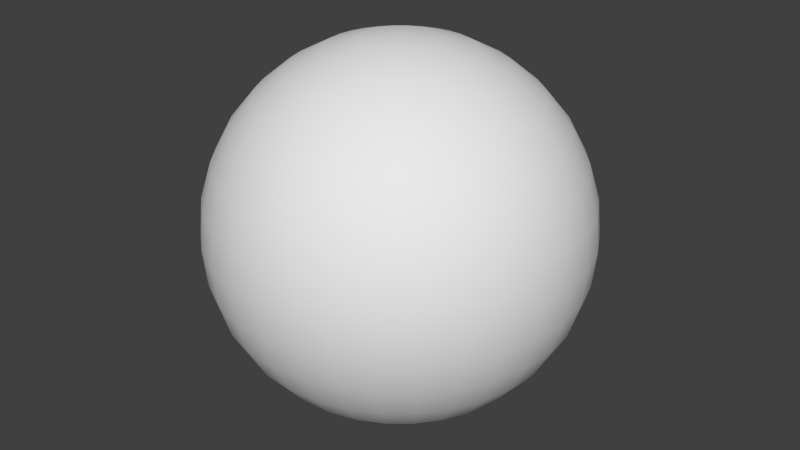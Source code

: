 # Source: energy_ball.blend  (saved by Blender 2.75.0; exported with 4.5.12 LTS)
import bpy
from mathutils import Matrix  # noqa: F401  (used for matrix-valued properties, if any)

bpy.ops.wm.read_factory_settings(use_empty=True)
scene = bpy.context.scene
scene.name = 'Scene'

# ---- collections
col_collection_1 = bpy.data.collections.new('Collection 1'); scene.collection.children.link(col_collection_1)

# ---- world
world_world = bpy.data.worlds.new('World'); scene.world = world_world
world_world.color = (0.05088, 0.05088, 0.05088)
world_world.use_sun_shadow = False
world_world.sun_shadow_jitter_overblur = 0.0
world_world.cycles.sampling_method = 'MANUAL'
world_world.cycles.sample_map_resolution = 256

# ---- meshes
me_sphere = bpy.data.meshes.new('Sphere')
me_sphere.from_pydata([(0.03806, 0.1913, 0.9808), (0.07466, 0.3753, 0.9239), (0.1084, 0.5449, 0.8315), (0.138, 0.6935, 0.7071), (0.1622, 0.8155, 0.5556), (0.1802, 0.9061, 0.3827), (0.1913, 0.9619, 0.1951), (0.1951, 0.9808, 7.55e-08), (0.1913, 0.9619, -0.1951), (0.1802, 0.9061, -0.3827), (0.1622, 0.8155, -0.5556), (0.138, 0.6935, -0.7071), (0.1084, 0.5449, -0.8315), (0.07466, 0.3753, -0.9239), (0.03806, 0.1913, -0.9808), (0.07466, 0.1802, 0.9808), (0.1464, 0.3536, 0.9239), (0.2126, 0.5133, 0.8315), (0.2706, 0.6533, 0.7071), (0.3182, 0.7682, 0.5556), (0.3536, 0.8536, 0.3827), (0.3753, 0.9061, 0.1951), (0.3827, 0.9239, 7.55e-08), (0.3753, 0.9061, -0.1951), (0.3536, 0.8536, -0.3827), (0.3182, 0.7682, -0.5556), (0.2706, 0.6533, -0.7071), (0.2126, 0.5133, -0.8315), (0.1464, 0.3536, -0.9239), (0.07466, 0.1802, -0.9808), (0.1084, 0.1622, 0.9808), (0.2126, 0.3182, 0.9239), (0.3087, 0.4619, 0.8315), (0.3928, 0.5879, 0.7071), (0.4619, 0.6913, 0.5556), (0.5133, 0.7682, 0.3827), (0.5449, 0.8155, 0.1951), (0.5556, 0.8315, 7.55e-08), (0.5449, 0.8155, -0.1951), (0.5133, 0.7682, -0.3827), (0.4619, 0.6913, -0.5556), (0.3928, 0.5879, -0.7071), (0.3087, 0.4619, -0.8315), (0.2126, 0.3182, -0.9239), (0.1084, 0.1622, -0.9808), (0.138, 0.1379, 0.9808), (0.2706, 0.2706, 0.9239), (0.3928, 0.3928, 0.8315), (0.5, 0.5, 0.7071), (0.5879, 0.5879, 0.5556), (0.6533, 0.6533, 0.3827), (0.6935, 0.6935, 0.1951), (0.7071, 0.7071, 7.55e-08), (0.6935, 0.6935, -0.1951), (0.6533, 0.6533, -0.3827), (0.5879, 0.5879, -0.5556), (0.5, 0.5, -0.7071), (0.3928, 0.3928, -0.8315), (0.2706, 0.2706, -0.9239), (0.138, 0.1379, -0.9808), (0.1622, 0.1084, 0.9808), (0.3182, 0.2126, 0.9239), (0.4619, 0.3087, 0.8315), (0.5879, 0.3928, 0.7071), (0.6913, 0.4619, 0.5556), (0.7682, 0.5133, 0.3827), (0.8155, 0.5449, 0.1951), (0.8315, 0.5556, 7.55e-08), (0.8155, 0.5449, -0.1951), (0.7682, 0.5133, -0.3827), (0.6913, 0.4619, -0.5556), (0.5879, 0.3928, -0.7071), (0.4619, 0.3087, -0.8315), (0.3182, 0.2126, -0.9239), (0.1622, 0.1084, -0.9808), (0.1802, 0.07466, 0.9808), (0.3536, 0.1464, 0.9239), (0.5133, 0.2126, 0.8315), (0.6533, 0.2706, 0.7071), (0.7682, 0.3182, 0.5556), (0.8536, 0.3536, 0.3827), (0.9061, 0.3753, 0.1951), (0.9239, 0.3827, 7.55e-08), (0.9061, 0.3753, -0.1951), (0.8536, 0.3536, -0.3827), (0.7682, 0.3182, -0.5556), (0.6533, 0.2706, -0.7071), (0.5133, 0.2126, -0.8315), (0.3536, 0.1464, -0.9239), (0.1802, 0.07466, -0.9808), (0.1913, 0.03806, 0.9808), (0.3753, 0.07466, 0.9239), (0.5449, 0.1084, 0.8315), (0.6935, 0.1379, 0.7071), (0.8155, 0.1622, 0.5556), (0.9061, 0.1802, 0.3827), (0.9619, 0.1913, 0.1951), (0.9808, 0.1951, 7.55e-08), (0.9619, 0.1913, -0.1951), (0.9061, 0.1802, -0.3827), (0.8155, 0.1622, -0.5556), (0.6935, 0.1379, -0.7071), (0.5449, 0.1084, -0.8315), (0.3753, 0.07466, -0.9239), (0.1913, 0.03806, -0.9808), (0.3827, 4.122e-08, 0.9239), (0.7071, -2.584e-08, 0.7071), (0.8315, -8.544e-08, 0.5556), (0.9808, -8.544e-08, 0.1951), (1.0, -1.003e-07, 7.55e-08), (0.9808, -8.544e-08, -0.1951), (0.8315, -8.544e-08, -0.5556), (0.5556, -1.094e-08, -0.8315), (0.3827, 3.964e-09, -0.9239), (-2.48e-08, -1.247e-07, 1.0), (-3.258e-07, 0.0, -1.0), (-0.3827, 3.964e-09, -0.9239), (-0.5556, -1.094e-08, -0.8315), (-0.9808, -8.544e-08, -0.1951), (-1.0, -1.003e-07, 7.55e-08), (-0.9808, -8.544e-08, 0.1951), (-0.8315, -8.544e-08, 0.5556), (-0.1951, -7.212e-09, 0.9808), (-0.1913, 0.03806, -0.9808), (-0.3753, 0.07466, -0.9239), (-0.5449, 0.1084, -0.8315), (-0.6935, 0.1379, -0.7071), (-0.8155, 0.1622, -0.5556), (-0.9061, 0.1802, -0.3827), (-0.9619, 0.1913, -0.1951), (-0.9808, 0.1951, 7.55e-08), (-0.9619, 0.1913, 0.1951), (-0.9061, 0.1802, 0.3827), (-0.8155, 0.1622, 0.5556), (-0.6935, 0.1379, 0.7071), (-0.5449, 0.1084, 0.8315), (-0.3753, 0.07466, 0.9239), (-0.1913, 0.03806, 0.9808), (-0.1802, 0.07466, -0.9808), (-0.3536, 0.1464, -0.9239), (-0.5133, 0.2126, -0.8315), (-0.6533, 0.2706, -0.7071), (-0.7682, 0.3182, -0.5556), (-0.8536, 0.3536, -0.3827), (-0.9061, 0.3753, -0.1951), (-0.9239, 0.3827, 7.55e-08), (-0.9061, 0.3753, 0.1951), (-0.8536, 0.3536, 0.3827), (-0.7682, 0.3182, 0.5556), (-0.6533, 0.2706, 0.7071), (-0.5133, 0.2126, 0.8315), (-0.3536, 0.1464, 0.9239), (-0.1802, 0.07466, 0.9808), (-0.1622, 0.1084, -0.9808), (-0.3182, 0.2126, -0.9239), (-0.4619, 0.3087, -0.8315), (-0.5879, 0.3928, -0.7071), (-0.6913, 0.4619, -0.5556), (-0.7682, 0.5133, -0.3827), (-0.8155, 0.5449, -0.1951), (-0.8315, 0.5556, 7.55e-08), (-0.8155, 0.5449, 0.1951), (-0.7682, 0.5133, 0.3827), (-0.6913, 0.4619, 0.5556), (-0.5879, 0.3928, 0.7071), (-0.4619, 0.3087, 0.8315), (-0.3182, 0.2126, 0.9239), (-0.1622, 0.1084, 0.9808), (-0.138, 0.1379, -0.9808), (-0.2706, 0.2706, -0.9239), (-0.3928, 0.3928, -0.8315), (-0.5, 0.5, -0.7071), (-0.5879, 0.5879, -0.5556), (-0.6533, 0.6533, -0.3827), (-0.6935, 0.6935, -0.1951), (-0.7071, 0.7071, 7.55e-08), (-0.6935, 0.6935, 0.1951), (-0.6533, 0.6533, 0.3827), (-0.5879, 0.5879, 0.5556), (-0.5, 0.5, 0.7071), (-0.3928, 0.3928, 0.8315), (-0.2706, 0.2706, 0.9239), (-0.138, 0.1379, 0.9808), (-0.1084, 0.1622, -0.9808), (-0.2126, 0.3182, -0.9239), (-0.3087, 0.4619, -0.8315), (-0.3928, 0.5879, -0.7071), (-0.4619, 0.6913, -0.5556), (-0.5133, 0.7682, -0.3827), (-0.5449, 0.8155, -0.1951), (-0.5556, 0.8315, 7.55e-08), (-0.5449, 0.8155, 0.1951), (-0.5133, 0.7682, 0.3827), (-0.4619, 0.6913, 0.5556), (-0.3928, 0.5879, 0.7071), (-0.3087, 0.4619, 0.8315), (-0.2126, 0.3182, 0.9239), (-0.1084, 0.1622, 0.9808), (-0.07466, 0.1802, -0.9808), (-0.1464, 0.3536, -0.9239), (-0.2126, 0.5133, -0.8315), (-0.2706, 0.6533, -0.7071), (-0.3182, 0.7682, -0.5556), (-0.3536, 0.8536, -0.3827), (-0.3753, 0.9061, -0.1951), (-0.3827, 0.9239, 7.55e-08), (-0.3753, 0.9061, 0.1951), (-0.3536, 0.8536, 0.3827), (-0.3182, 0.7682, 0.5556), (-0.2706, 0.6533, 0.7071), (-0.2126, 0.5133, 0.8315), (-0.1464, 0.3536, 0.9239), (-0.07466, 0.1802, 0.9808), (-0.03806, 0.1913, -0.9808), (-0.07466, 0.3753, -0.9239), (-0.1084, 0.5449, -0.8315), (-0.138, 0.6935, -0.7071), (-0.1622, 0.8155, -0.5556), (-0.1802, 0.9061, -0.3827), (-0.1913, 0.9619, -0.1951), (-0.1951, 0.9808, 7.55e-08), (-0.1913, 0.9619, 0.1951), (-0.1802, 0.9061, 0.3827), (-0.1622, 0.8155, 0.5556), (-0.138, 0.6935, 0.7071), (-0.1084, 0.5449, 0.8315), (-0.07466, 0.3753, 0.9239), (-0.03806, 0.1913, 0.9808), (-3.08e-07, 0.1951, -0.9808), (-3.043e-07, 0.3827, -0.9239), (-3.415e-07, 0.5556, -0.8315), (-3.192e-07, 0.7071, -0.7071), (-3.341e-07, 0.8315, -0.5556), (-2.298e-07, 0.9239, -0.3827), (-3.937e-07, 0.9808, -0.1951), (-3.788e-07, 1.0, 7.55e-08), (-3.937e-07, 0.9808, 0.1951), (-2.745e-07, 0.9239, 0.3827), (-3.341e-07, 0.8315, 0.5556), (-3.192e-07, 0.7071, 0.7071), (-3.117e-07, 0.5556, 0.8315), (-3.192e-07, 0.3827, 0.9239), (-3.266e-07, 0.1951, 0.9808), (0.03806, -0.1913, 0.9808), (0.07466, -0.3753, 0.9239), (0.1084, -0.5449, 0.8315), (0.138, -0.6935, 0.7071), (0.1622, -0.8155, 0.5556), (0.1802, -0.9061, 0.3827), (0.1913, -0.9619, 0.1951), (0.1951, -0.9808, 7.55e-08), (0.1913, -0.9619, -0.1951), (0.1802, -0.9061, -0.3827), (0.1622, -0.8155, -0.5556), (0.138, -0.6935, -0.7071), (0.1084, -0.5449, -0.8315), (0.07466, -0.3753, -0.9239), (0.03806, -0.1913, -0.9808), (0.07466, -0.1802, 0.9808), (0.1464, -0.3536, 0.9239), (0.2126, -0.5133, 0.8315), (0.2706, -0.6533, 0.7071), (0.3182, -0.7682, 0.5556), (0.3536, -0.8536, 0.3827), (0.3753, -0.9061, 0.1951), (0.3827, -0.9239, 7.55e-08), (0.3753, -0.9061, -0.1951), (0.3536, -0.8536, -0.3827), (0.3182, -0.7682, -0.5556), (0.2706, -0.6533, -0.7071), (0.2126, -0.5133, -0.8315), (0.1464, -0.3536, -0.9239), (0.07466, -0.1802, -0.9808), (0.1084, -0.1622, 0.9808), (0.2126, -0.3182, 0.9239), (0.3087, -0.4619, 0.8315), (0.3928, -0.5879, 0.7071), (0.4619, -0.6913, 0.5556), (0.5133, -0.7682, 0.3827), (0.5449, -0.8155, 0.1951), (0.5556, -0.8315, 7.55e-08), (0.5449, -0.8155, -0.1951), (0.5133, -0.7682, -0.3827), (0.4619, -0.6913, -0.5556), (0.3928, -0.5879, -0.7071), (0.3087, -0.4619, -0.8315), (0.2126, -0.3182, -0.9239), (0.1084, -0.1622, -0.9808), (0.138, -0.1379, 0.9808), (0.2706, -0.2706, 0.9239), (0.3928, -0.3928, 0.8315), (0.5, -0.5, 0.7071), (0.5879, -0.5879, 0.5556), (0.6533, -0.6533, 0.3827), (0.6935, -0.6935, 0.1951), (0.7071, -0.7071, 7.55e-08), (0.6935, -0.6935, -0.1951), (0.6533, -0.6533, -0.3827), (0.5879, -0.5879, -0.5556), (0.5, -0.5, -0.7071), (0.3928, -0.3928, -0.8315), (0.2706, -0.2706, -0.9239), (0.138, -0.1379, -0.9808), (0.1622, -0.1084, 0.9808), (0.3182, -0.2126, 0.9239), (0.4619, -0.3087, 0.8315), (0.5879, -0.3928, 0.7071), (0.6913, -0.4619, 0.5556), (0.7682, -0.5133, 0.3827), (0.8155, -0.5449, 0.1951), (0.8315, -0.5556, 7.55e-08), (0.8155, -0.5449, -0.1951), (0.7682, -0.5133, -0.3827), (0.6913, -0.4619, -0.5556), (0.5879, -0.3928, -0.7071), (0.4619, -0.3087, -0.8315), (0.3182, -0.2126, -0.9239), (0.1622, -0.1084, -0.9808), (0.1802, -0.07466, 0.9808), (0.3536, -0.1464, 0.9239), (0.5133, -0.2126, 0.8315), (0.6533, -0.2706, 0.7071), (0.7682, -0.3182, 0.5556), (0.8536, -0.3536, 0.3827), (0.9061, -0.3753, 0.1951), (0.9239, -0.3827, 7.55e-08), (0.9061, -0.3753, -0.1951), (0.8536, -0.3536, -0.3827), (0.7682, -0.3182, -0.5556), (0.6533, -0.2706, -0.7071), (0.5133, -0.2126, -0.8315), (0.3536, -0.1464, -0.9239), (0.1802, -0.07466, -0.9808), (0.1913, -0.03806, 0.9808), (0.3753, -0.07466, 0.9239), (0.5449, -0.1084, 0.8315), (0.6935, -0.1379, 0.7071), (0.8155, -0.1622, 0.5556), (0.9061, -0.1802, 0.3827), (0.9619, -0.1913, 0.1951), (0.9808, -0.1951, 7.55e-08), (0.9619, -0.1913, -0.1951), (0.9061, -0.1802, -0.3827), (0.8155, -0.1622, -0.5556), (0.6935, -0.1379, -0.7071), (0.5449, -0.1084, -0.8315), (0.3753, -0.07466, -0.9239), (0.1913, -0.03806, -0.9808), (0.1951, 7.212e-09, 0.9808), (0.5556, -2.632e-08, 0.8315), (0.9239, -6.357e-08, 0.3827), (0.9239, -6.357e-08, -0.3827), (0.7071, 2.584e-08, -0.7071), (0.1951, -3.964e-09, -0.9808), (-0.1951, -3.964e-09, -0.9808), (-0.7071, 2.584e-08, -0.7071), (-0.8315, 8.544e-08, -0.5556), (-0.9239, -6.357e-08, -0.3827), (-0.9239, -6.357e-08, 0.3827), (-0.7071, 2.584e-08, 0.7071), (-0.5556, -2.632e-08, 0.8315), (-0.3827, -4.122e-08, 0.9239), (-0.1913, -0.03806, -0.9808), (-0.3753, -0.07466, -0.9239), (-0.5449, -0.1084, -0.8315), (-0.6935, -0.1379, -0.7071), (-0.8155, -0.1622, -0.5556), (-0.9061, -0.1802, -0.3827), (-0.9619, -0.1913, -0.1951), (-0.9808, -0.1951, 7.55e-08), (-0.9619, -0.1913, 0.1951), (-0.9061, -0.1802, 0.3827), (-0.8155, -0.1622, 0.5556), (-0.6935, -0.1379, 0.7071), (-0.5449, -0.1084, 0.8315), (-0.3753, -0.07466, 0.9239), (-0.1913, -0.03806, 0.9808), (-0.1802, -0.07466, -0.9808), (-0.3536, -0.1464, -0.9239), (-0.5133, -0.2126, -0.8315), (-0.6533, -0.2706, -0.7071), (-0.7682, -0.3182, -0.5556), (-0.8536, -0.3536, -0.3827), (-0.9061, -0.3753, -0.1951), (-0.9239, -0.3827, 7.55e-08), (-0.9061, -0.3753, 0.1951), (-0.8536, -0.3536, 0.3827), (-0.7682, -0.3182, 0.5556), (-0.6533, -0.2706, 0.7071), (-0.5133, -0.2126, 0.8315), (-0.3536, -0.1464, 0.9239), (-0.1802, -0.07466, 0.9808), (-0.1622, -0.1084, -0.9808), (-0.3182, -0.2126, -0.9239), (-0.4619, -0.3087, -0.8315), (-0.5879, -0.3928, -0.7071), (-0.6913, -0.4619, -0.5556), (-0.7682, -0.5133, -0.3827), (-0.8155, -0.5449, -0.1951), (-0.8315, -0.5556, 7.55e-08), (-0.8155, -0.5449, 0.1951), (-0.7682, -0.5133, 0.3827), (-0.6913, -0.4619, 0.5556), (-0.5879, -0.3928, 0.7071), (-0.4619, -0.3087, 0.8315), (-0.3182, -0.2126, 0.9239), (-0.1622, -0.1084, 0.9808), (-0.138, -0.1379, -0.9808), (-0.2706, -0.2706, -0.9239), (-0.3928, -0.3928, -0.8315), (-0.5, -0.5, -0.7071), (-0.5879, -0.5879, -0.5556), (-0.6533, -0.6533, -0.3827), (-0.6935, -0.6935, -0.1951), (-0.7071, -0.7071, 7.55e-08), (-0.6935, -0.6935, 0.1951), (-0.6533, -0.6533, 0.3827), (-0.5879, -0.5879, 0.5556), (-0.5, -0.5, 0.7071), (-0.3928, -0.3928, 0.8315), (-0.2706, -0.2706, 0.9239), (-0.138, -0.1379, 0.9808), (-0.1084, -0.1622, -0.9808), (-0.2126, -0.3182, -0.9239), (-0.3087, -0.4619, -0.8315), (-0.3928, -0.5879, -0.7071), (-0.4619, -0.6913, -0.5556), (-0.5133, -0.7682, -0.3827), (-0.5449, -0.8155, -0.1951), (-0.5556, -0.8315, 7.55e-08), (-0.5449, -0.8155, 0.1951), (-0.5133, -0.7682, 0.3827), (-0.4619, -0.6913, 0.5556), (-0.3928, -0.5879, 0.7071), (-0.3087, -0.4619, 0.8315), (-0.2126, -0.3182, 0.9239), (-0.1084, -0.1622, 0.9808), (-0.07466, -0.1802, -0.9808), (-0.1464, -0.3536, -0.9239), (-0.2126, -0.5133, -0.8315), (-0.2706, -0.6533, -0.7071), (-0.3182, -0.7682, -0.5556), (-0.3536, -0.8536, -0.3827), (-0.3753, -0.9061, -0.1951), (-0.3827, -0.9239, 7.55e-08), (-0.3753, -0.9061, 0.1951), (-0.3536, -0.8536, 0.3827), (-0.3182, -0.7682, 0.5556), (-0.2706, -0.6533, 0.7071), (-0.2126, -0.5133, 0.8315), (-0.1464, -0.3536, 0.9239), (-0.07466, -0.1802, 0.9808), (-0.03806, -0.1913, -0.9808), (-0.07466, -0.3753, -0.9239), (-0.1084, -0.5449, -0.8315), (-0.138, -0.6935, -0.7071), (-0.1622, -0.8155, -0.5556), (-0.1802, -0.9061, -0.3827), (-0.1913, -0.9619, -0.1951), (-0.1951, -0.9808, 7.55e-08), (-0.1913, -0.9619, 0.1951), (-0.1802, -0.9061, 0.3827), (-0.1622, -0.8155, 0.5556), (-0.138, -0.6935, 0.7071), (-0.1084, -0.5449, 0.8315), (-0.07466, -0.3753, 0.9239), (-0.03806, -0.1913, 0.9808), (-3.08e-07, -0.1951, -0.9808), (-3.043e-07, -0.3827, -0.9239), (-3.415e-07, -0.5556, -0.8315), (-3.192e-07, -0.7071, -0.7071), (-3.341e-07, -0.8315, -0.5556), (-2.298e-07, -0.9239, -0.3827), (-3.937e-07, -0.9808, -0.1951), (-3.788e-07, -1.0, 7.55e-08), (-3.937e-07, -0.9808, 0.1951), (-2.745e-07, -0.9239, 0.3827), (-3.341e-07, -0.8315, 0.5556), (-3.192e-07, -0.7071, 0.7071), (-3.117e-07, -0.5556, 0.8315), (-3.192e-07, -0.3827, 0.9239), (-3.266e-07, -0.1951, 0.9808)], [], [(10, 9, 24, 25), (3, 2, 17, 18), (11, 10, 25, 26), (4, 3, 18, 19), (12, 11, 26, 27), (5, 4, 19, 20), (13, 12, 27, 28), (6, 5, 20, 21), (14, 13, 28, 29), (7, 6, 21, 22), (8, 7, 22, 23), (1, 0, 15, 16), (9, 8, 23, 24), (2, 1, 16, 17), (29, 28, 43, 44), (22, 21, 36, 37), (23, 22, 37, 38), (16, 15, 30, 31), (24, 23, 38, 39), (17, 16, 31, 32), (25, 24, 39, 40), (18, 17, 32, 33), (26, 25, 40, 41), (19, 18, 33, 34), (27, 26, 41, 42), (20, 19, 34, 35), (28, 27, 42, 43), (21, 20, 35, 36), (33, 32, 47, 48), (41, 40, 55, 56), (34, 33, 48, 49), (42, 41, 56, 57), (35, 34, 49, 50), (43, 42, 57, 58), (36, 35, 50, 51), (44, 43, 58, 59), (37, 36, 51, 52), (38, 37, 52, 53), (31, 30, 45, 46), (39, 38, 53, 54), (32, 31, 46, 47), (40, 39, 54, 55), (52, 51, 66, 67), (53, 52, 67, 68), (46, 45, 60, 61), (54, 53, 68, 69), (47, 46, 61, 62), (55, 54, 69, 70), (48, 47, 62, 63), (56, 55, 70, 71), (49, 48, 63, 64), (57, 56, 71, 72), (50, 49, 64, 65), (58, 57, 72, 73), (51, 50, 65, 66), (59, 58, 73, 74), (71, 70, 85, 86), (64, 63, 78, 79), (72, 71, 86, 87), (65, 64, 79, 80), (73, 72, 87, 88), (66, 65, 80, 81), (74, 73, 88, 89), (67, 66, 81, 82), (68, 67, 82, 83), (61, 60, 75, 76), (69, 68, 83, 84), (62, 61, 76, 77), (70, 69, 84, 85), (63, 62, 77, 78), (83, 82, 97, 98), (76, 75, 90, 91), (84, 83, 98, 99), (77, 76, 91, 92), (85, 84, 99, 100), (78, 77, 92, 93), (86, 85, 100, 101), (79, 78, 93, 94), (87, 86, 101, 102), (80, 79, 94, 95), (88, 87, 102, 103), (81, 80, 95, 96), (89, 88, 103, 104), (82, 81, 96, 97), (94, 93, 106, 107), (103, 102, 112, 113), (97, 96, 108, 109), (98, 97, 109, 110), (137, 122, 114), (115, 123, 138), (152, 137, 114), (115, 138, 153), (167, 152, 114), (115, 153, 168), (182, 167, 114), (115, 168, 183), (197, 182, 114), (115, 183, 198), (212, 197, 114), (115, 198, 213), (227, 212, 114), (115, 213, 228), (242, 227, 114), (129, 118, 119, 130), (130, 119, 120, 131), (124, 116, 117, 125), (145, 130, 131, 146), (138, 123, 124, 139), (146, 131, 132, 147), (139, 124, 125, 140), (147, 132, 133, 148), (140, 125, 126, 141), (148, 133, 134, 149), (141, 126, 127, 142), (149, 134, 135, 150), (142, 127, 128, 143), (150, 135, 136, 151), (143, 128, 129, 144), (151, 136, 137, 152), (144, 129, 130, 145), (164, 149, 150, 165), (157, 142, 143, 158), (165, 150, 151, 166), (158, 143, 144, 159), (166, 151, 152, 167), (159, 144, 145, 160), (160, 145, 146, 161), (153, 138, 139, 154), (161, 146, 147, 162), (154, 139, 140, 155), (162, 147, 148, 163), (155, 140, 141, 156), (163, 148, 149, 164), (156, 141, 142, 157), (168, 153, 154, 169), (176, 161, 162, 177), (169, 154, 155, 170), (177, 162, 163, 178), (170, 155, 156, 171), (178, 163, 164, 179), (171, 156, 157, 172), (179, 164, 165, 180), (172, 157, 158, 173), (180, 165, 166, 181), (173, 158, 159, 174), (181, 166, 167, 182), (174, 159, 160, 175), (175, 160, 161, 176), (187, 172, 173, 188), (195, 180, 181, 196), (188, 173, 174, 189), (196, 181, 182, 197), (189, 174, 175, 190), (190, 175, 176, 191), (183, 168, 169, 184), (191, 176, 177, 192), (184, 169, 170, 185), (192, 177, 178, 193), (185, 170, 171, 186), (193, 178, 179, 194), (186, 171, 172, 187), (194, 179, 180, 195), (206, 191, 192, 207), (199, 184, 185, 200), (207, 192, 193, 208), (200, 185, 186, 201), (208, 193, 194, 209), (201, 186, 187, 202), (209, 194, 195, 210), (202, 187, 188, 203), (210, 195, 196, 211), (203, 188, 189, 204), (211, 196, 197, 212), (204, 189, 190, 205), (205, 190, 191, 206), (198, 183, 184, 199), (225, 210, 211, 226), (218, 203, 204, 219), (226, 211, 212, 227), (219, 204, 205, 220), (220, 205, 206, 221), (213, 198, 199, 214), (221, 206, 207, 222), (214, 199, 200, 215), (222, 207, 208, 223), (215, 200, 201, 216), (223, 208, 209, 224), (216, 201, 202, 217), (224, 209, 210, 225), (217, 202, 203, 218), (237, 222, 223, 238), (230, 215, 216, 231), (238, 223, 224, 239), (231, 216, 217, 232), (239, 224, 225, 240), (232, 217, 218, 233), (240, 225, 226, 241), (233, 218, 219, 234), (241, 226, 227, 242), (234, 219, 220, 235), (235, 220, 221, 236), (228, 213, 214, 229), (236, 221, 222, 237), (229, 214, 215, 230), (253, 268, 267, 252), (246, 261, 260, 245), (254, 269, 268, 253), (247, 262, 261, 246), (255, 270, 269, 254), (248, 263, 262, 247), (256, 271, 270, 255), (249, 264, 263, 248), (257, 272, 271, 256), (250, 265, 264, 249), (251, 266, 265, 250), (244, 259, 258, 243), (252, 267, 266, 251), (245, 260, 259, 244), (272, 287, 286, 271), (265, 280, 279, 264), (266, 281, 280, 265), (259, 274, 273, 258), (267, 282, 281, 266), (260, 275, 274, 259), (268, 283, 282, 267), (261, 276, 275, 260), (269, 284, 283, 268), (262, 277, 276, 261), (270, 285, 284, 269), (263, 278, 277, 262), (271, 286, 285, 270), (264, 279, 278, 263), (276, 291, 290, 275), (284, 299, 298, 283), (277, 292, 291, 276), (285, 300, 299, 284), (278, 293, 292, 277), (286, 301, 300, 285), (279, 294, 293, 278), (287, 302, 301, 286), (280, 295, 294, 279), (281, 296, 295, 280), (274, 289, 288, 273), (282, 297, 296, 281), (275, 290, 289, 274), (283, 298, 297, 282), (295, 310, 309, 294), (296, 311, 310, 295), (289, 304, 303, 288), (297, 312, 311, 296), (290, 305, 304, 289), (298, 313, 312, 297), (291, 306, 305, 290), (299, 314, 313, 298), (292, 307, 306, 291), (300, 315, 314, 299), (293, 308, 307, 292), (301, 316, 315, 300), (294, 309, 308, 293), (302, 317, 316, 301), (314, 329, 328, 313), (307, 322, 321, 306), (315, 330, 329, 314), (308, 323, 322, 307), (316, 331, 330, 315), (309, 324, 323, 308), (317, 332, 331, 316), (310, 325, 324, 309), (311, 326, 325, 310), (304, 319, 318, 303), (312, 327, 326, 311), (305, 320, 319, 304), (313, 328, 327, 312), (306, 321, 320, 305), (326, 341, 340, 325), (319, 334, 333, 318), (327, 342, 341, 326), (320, 335, 334, 319), (328, 343, 342, 327), (321, 336, 335, 320), (329, 344, 343, 328), (322, 337, 336, 321), (330, 345, 344, 329), (323, 338, 337, 322), (331, 346, 345, 330), (324, 339, 338, 323), (332, 347, 346, 331), (325, 340, 339, 324), (365, 366, 356, 355), (373, 374, 360, 359), (366, 367, 357, 356), (374, 375, 361, 360), (384, 385, 370, 369), (377, 378, 363, 362), (385, 386, 371, 370), (378, 379, 364, 363), (386, 387, 372, 371), (379, 380, 365, 364), (387, 388, 373, 372), (380, 381, 366, 365), (388, 389, 374, 373), (381, 382, 367, 366), (389, 390, 375, 374), (382, 383, 368, 367), (390, 391, 376, 375), (383, 384, 369, 368), (403, 404, 389, 388), (396, 397, 382, 381), (404, 405, 390, 389), (397, 398, 383, 382), (405, 406, 391, 390), (398, 399, 384, 383), (399, 400, 385, 384), (392, 393, 378, 377), (400, 401, 386, 385), (393, 394, 379, 378), (401, 402, 387, 386), (394, 395, 380, 379), (402, 403, 388, 387), (395, 396, 381, 380), (407, 408, 393, 392), (415, 416, 401, 400), (408, 409, 394, 393), (416, 417, 402, 401), (409, 410, 395, 394), (417, 418, 403, 402), (410, 411, 396, 395), (418, 419, 404, 403), (411, 412, 397, 396), (419, 420, 405, 404), (412, 413, 398, 397), (420, 421, 406, 405), (413, 414, 399, 398), (414, 415, 400, 399), (426, 427, 412, 411), (434, 435, 420, 419), (427, 428, 413, 412), (435, 436, 421, 420), (428, 429, 414, 413), (429, 430, 415, 414), (422, 423, 408, 407), (430, 431, 416, 415), (423, 424, 409, 408), (431, 432, 417, 416), (424, 425, 410, 409), (432, 433, 418, 417), (425, 426, 411, 410), (433, 434, 419, 418), (445, 446, 431, 430), (438, 439, 424, 423), (446, 447, 432, 431), (439, 440, 425, 424), (447, 448, 433, 432), (440, 441, 426, 425), (448, 449, 434, 433), (441, 442, 427, 426), (449, 450, 435, 434), (442, 443, 428, 427), (450, 451, 436, 435), (443, 444, 429, 428), (444, 445, 430, 429), (437, 438, 423, 422), (464, 465, 450, 449), (457, 458, 443, 442), (465, 466, 451, 450), (458, 459, 444, 443), (459, 460, 445, 444), (452, 453, 438, 437), (460, 461, 446, 445), (453, 454, 439, 438), (461, 462, 447, 446), (454, 455, 440, 439), (462, 463, 448, 447), (455, 456, 441, 440), (463, 464, 449, 448), (456, 457, 442, 441), (476, 477, 462, 461), (469, 470, 455, 454), (477, 478, 463, 462), (470, 471, 456, 455), (478, 479, 464, 463), (471, 472, 457, 456), (479, 480, 465, 464), (472, 473, 458, 457), (480, 481, 466, 465), (473, 474, 459, 458), (474, 475, 460, 459), (467, 468, 453, 452), (475, 476, 461, 460), (468, 469, 454, 453), (229, 230, 12, 13), (236, 237, 5, 6), (228, 229, 13, 14), (235, 236, 6, 7), (234, 235, 7, 8), (241, 242, 0, 1), (233, 234, 8, 9), (240, 241, 1, 2), (232, 233, 9, 10), (239, 240, 2, 3), (231, 232, 10, 11), (238, 239, 3, 4), (230, 231, 11, 12), (237, 238, 4, 5), (102, 101, 352, 112), (95, 94, 107, 350), (96, 95, 350, 108), (104, 103, 113, 353), (91, 90, 348, 105), (99, 98, 110, 351), (92, 91, 105, 349), (100, 99, 351, 111), (93, 92, 349, 106), (101, 100, 111, 352), (115, 354, 123), (126, 355, 356, 127), (134, 359, 360, 135), (127, 356, 357, 128), (135, 360, 361, 136), (128, 357, 118, 129), (136, 361, 122, 137), (123, 354, 116, 124), (131, 120, 358, 132), (132, 358, 121, 133), (125, 117, 355, 126), (133, 121, 359, 134), (242, 114, 0), (115, 228, 14), (0, 114, 15), (115, 14, 29), (15, 114, 30), (115, 29, 44), (30, 114, 45), (115, 44, 59), (45, 114, 60), (115, 59, 74), (60, 114, 75), (115, 74, 89), (75, 114, 90), (115, 89, 104), (90, 114, 348), (115, 104, 353), (468, 256, 255, 469), (475, 249, 248, 476), (467, 257, 256, 468), (474, 250, 249, 475), (473, 251, 250, 474), (480, 244, 243, 481), (472, 252, 251, 473), (479, 245, 244, 480), (471, 253, 252, 472), (478, 246, 245, 479), (470, 254, 253, 471), (477, 247, 246, 478), (469, 255, 254, 470), (476, 248, 247, 477), (337, 107, 106, 336), (345, 112, 352, 344), (338, 350, 107, 337), (346, 113, 112, 345), (339, 108, 350, 338), (347, 353, 113, 346), (340, 109, 108, 339), (341, 110, 109, 340), (334, 105, 348, 333), (342, 351, 110, 341), (335, 349, 105, 334), (343, 111, 351, 342), (336, 106, 349, 335), (344, 352, 111, 343), (115, 362, 354), (376, 114, 122), (115, 377, 362), (391, 114, 376), (115, 392, 377), (406, 114, 391), (115, 407, 392), (421, 114, 406), (115, 422, 407), (436, 114, 421), (115, 437, 422), (451, 114, 436), (115, 452, 437), (466, 114, 451), (115, 467, 452), (481, 114, 466), (367, 368, 118, 357), (375, 376, 122, 361), (368, 369, 119, 118), (369, 370, 120, 119), (362, 363, 116, 354), (370, 371, 358, 120), (363, 364, 117, 116), (371, 372, 121, 358), (364, 365, 355, 117), (372, 373, 359, 121), (481, 243, 114), (115, 257, 467), (243, 258, 114), (115, 272, 257), (258, 273, 114), (115, 287, 272), (273, 288, 114), (115, 302, 287), (288, 303, 114), (115, 317, 302), (303, 318, 114), (115, 332, 317), (318, 333, 114), (115, 347, 332), (333, 348, 114), (115, 353, 347)])
me_sphere.polygons.foreach_set('use_smooth', [True] * 512)
_uv = me_sphere.uv_layers.new(name='UVMap')
_uv.uv.foreach_set('vector', [0.3914, 0.2968, 0.4096, 0.3598, 0.3523, 0.3717, 0.3401, 0.3112, 0.3949, 0.7518, 0.3707, 0.8164, 0.3349, 0.8044, 0.3492, 0.7403, 0.3678, 0.235, 0.3914, 0.2968, 0.3401, 0.3112, 0.3244, 0.2504, 0.4128, 0.6863, 0.3949, 0.7518, 0.3492, 0.7403, 0.3593, 0.6771, 0.3391, 0.1745, 0.3678, 0.235, 0.3244, 0.2504, 0.3051, 0.189, 0.4244, 0.6203, 0.4128, 0.6863, 0.3593, 0.6771, 0.3653, 0.6148, 0.3057, 0.1153, 0.3391, 0.1745, 0.3051, 0.189, 0.2823, 0.1267, 0.4297, 0.5543, 0.4244, 0.6203, 0.3653, 0.6148, 0.3675, 0.5534, 0.2684, 0.05731, 0.3057, 0.1153, 0.2823, 0.1267, 0.2565, 0.0637, 0.4289, 0.4888, 0.4297, 0.5543, 0.3675, 0.5534, 0.366, 0.4925, 0.4221, 0.4238, 0.4289, 0.4888, 0.366, 0.4925, 0.3609, 0.4321, 0.3408, 0.8794, 0.3063, 0.9404, 0.294, 0.9346, 0.3163, 0.8693, 0.4096, 0.3598, 0.4221, 0.4238, 0.3609, 0.4321, 0.3523, 0.3717, 0.3707, 0.8164, 0.3408, 0.8794, 0.3163, 0.8693, 0.3349, 0.8044, 0.2565, 0.0637, 0.2823, 0.1267, 0.2578, 0.1339, 0.2437, 0.06773, 0.366, 0.4925, 0.3675, 0.5534, 0.3089, 0.5541, 0.3067, 0.4959, 0.3609, 0.4321, 0.366, 0.4925, 0.3067, 0.4959, 0.3028, 0.4379, 0.3163, 0.8693, 0.294, 0.9346, 0.2809, 0.9312, 0.2911, 0.8637, 0.3523, 0.3717, 0.3609, 0.4321, 0.3028, 0.4379, 0.2973, 0.3795, 0.3349, 0.8044, 0.3163, 0.8693, 0.2911, 0.8637, 0.299, 0.7981, 0.3401, 0.3112, 0.3523, 0.3717, 0.2973, 0.3795, 0.29, 0.3204, 0.3492, 0.7403, 0.3349, 0.8044, 0.299, 0.7981, 0.3045, 0.7346, 0.3244, 0.2504, 0.3401, 0.3112, 0.29, 0.3204, 0.2811, 0.2601, 0.3593, 0.6771, 0.3492, 0.7403, 0.3045, 0.7346, 0.3079, 0.673, 0.3051, 0.189, 0.3244, 0.2504, 0.2811, 0.2601, 0.2703, 0.198, 0.3653, 0.6148, 0.3593, 0.6771, 0.3079, 0.673, 0.3093, 0.613, 0.2823, 0.1267, 0.3051, 0.189, 0.2703, 0.198, 0.2578, 0.1339, 0.3675, 0.5534, 0.3653, 0.6148, 0.3093, 0.613, 0.3089, 0.5541, 0.3045, 0.7346, 0.299, 0.7981, 0.2631, 0.797, 0.2605, 0.7341, 0.2811, 0.2601, 0.29, 0.3204, 0.2404, 0.3251, 0.2376, 0.2645, 0.3079, 0.673, 0.3045, 0.7346, 0.2605, 0.7341, 0.2578, 0.6734, 0.2703, 0.198, 0.2811, 0.2601, 0.2376, 0.2645, 0.235, 0.2019, 0.3093, 0.613, 0.3079, 0.673, 0.2578, 0.6734, 0.2549, 0.6143, 0.2578, 0.1339, 0.2703, 0.198, 0.235, 0.2019, 0.2326, 0.1369, 0.3089, 0.5541, 0.3093, 0.613, 0.2549, 0.6143, 0.252, 0.5564, 0.2437, 0.06773, 0.2578, 0.1339, 0.2326, 0.1369, 0.2305, 0.06932, 0.3067, 0.4959, 0.3089, 0.5541, 0.252, 0.5564, 0.2491, 0.4991, 0.3028, 0.4379, 0.3067, 0.4959, 0.2491, 0.4991, 0.2462, 0.4418, 0.2911, 0.8637, 0.2809, 0.9312, 0.2675, 0.9303, 0.2655, 0.8624, 0.2973, 0.3795, 0.3028, 0.4379, 0.2462, 0.4418, 0.2433, 0.384, 0.299, 0.7981, 0.2911, 0.8637, 0.2655, 0.8624, 0.2631, 0.797, 0.29, 0.3204, 0.2973, 0.3795, 0.2433, 0.384, 0.2404, 0.3251, 0.2491, 0.4991, 0.252, 0.5564, 0.1953, 0.5603, 0.1915, 0.5022, 0.2462, 0.4418, 0.2491, 0.4991, 0.1915, 0.5022, 0.1895, 0.444, 0.2655, 0.8624, 0.2675, 0.9303, 0.2542, 0.9319, 0.2401, 0.8653, 0.2433, 0.384, 0.2462, 0.4418, 0.1895, 0.444, 0.1892, 0.3853, 0.2631, 0.797, 0.2655, 0.8624, 0.2401, 0.8653, 0.2277, 0.8009, 0.2404, 0.3251, 0.2433, 0.384, 0.1892, 0.3853, 0.1903, 0.3254, 0.2605, 0.7341, 0.2631, 0.797, 0.2277, 0.8009, 0.2169, 0.7385, 0.2376, 0.2645, 0.2404, 0.3251, 0.1903, 0.3254, 0.1938, 0.264, 0.2578, 0.6734, 0.2605, 0.7341, 0.2169, 0.7385, 0.208, 0.678, 0.235, 0.2019, 0.2376, 0.2645, 0.1938, 0.264, 0.1993, 0.2008, 0.2549, 0.6143, 0.2578, 0.6734, 0.208, 0.678, 0.2008, 0.6187, 0.2326, 0.1369, 0.235, 0.2019, 0.1993, 0.2008, 0.2071, 0.1356, 0.252, 0.5564, 0.2549, 0.6143, 0.2008, 0.6187, 0.1953, 0.5603, 0.2305, 0.06932, 0.2326, 0.1369, 0.2071, 0.1356, 0.2171, 0.06844, 0.1938, 0.264, 0.1903, 0.3254, 0.1391, 0.3212, 0.1493, 0.2583, 0.208, 0.678, 0.2169, 0.7385, 0.1734, 0.7482, 0.1577, 0.6871, 0.1993, 0.2008, 0.1938, 0.264, 0.1493, 0.2583, 0.1636, 0.1945, 0.2008, 0.6187, 0.208, 0.678, 0.1577, 0.6871, 0.1457, 0.6265, 0.2071, 0.1356, 0.1993, 0.2008, 0.1636, 0.1945, 0.182, 0.13, 0.1953, 0.5603, 0.2008, 0.6187, 0.1457, 0.6265, 0.1372, 0.566, 0.2171, 0.06844, 0.2071, 0.1356, 0.182, 0.13, 0.2041, 0.06509, 0.1915, 0.5022, 0.1953, 0.5603, 0.1372, 0.566, 0.1322, 0.5055, 0.1895, 0.444, 0.1915, 0.5022, 0.1322, 0.5055, 0.1309, 0.4446, 0.2401, 0.8653, 0.2542, 0.9319, 0.2413, 0.9359, 0.2154, 0.8725, 0.1892, 0.3853, 0.1895, 0.444, 0.1309, 0.4446, 0.1333, 0.3833, 0.2277, 0.8009, 0.2401, 0.8653, 0.2154, 0.8725, 0.1927, 0.8099, 0.1903, 0.3254, 0.1892, 0.3853, 0.1333, 0.3833, 0.1391, 0.3212, 0.2169, 0.7385, 0.2277, 0.8009, 0.1927, 0.8099, 0.1734, 0.7482, 0.1309, 0.4446, 0.1322, 0.5055, 0.0692, 0.5091, 0.06857, 0.4435, 0.2154, 0.8725, 0.2413, 0.9359, 0.2293, 0.9423, 0.192, 0.8839, 0.1333, 0.3833, 0.1309, 0.4446, 0.06857, 0.4435, 0.07402, 0.3775, 0.1927, 0.8099, 0.2154, 0.8725, 0.192, 0.8839, 0.1585, 0.8243, 0.1391, 0.3212, 0.1333, 0.3833, 0.07402, 0.3775, 0.08605, 0.3119, 0.1734, 0.7482, 0.1927, 0.8099, 0.1585, 0.8243, 0.1298, 0.7635, 0.1493, 0.2583, 0.1391, 0.3212, 0.08605, 0.3119, 0.1039, 0.2468, 0.1577, 0.6871, 0.1734, 0.7482, 0.1298, 0.7635, 0.1063, 0.7015, 0.1636, 0.1945, 0.1493, 0.2583, 0.1039, 0.2468, 0.128, 0.1827, 0.1457, 0.6265, 0.1577, 0.6871, 0.1063, 0.7015, 0.08821, 0.6383, 0.182, 0.13, 0.1636, 0.1945, 0.128, 0.1827, 0.1576, 0.1201, 0.1372, 0.566, 0.1457, 0.6265, 0.08821, 0.6383, 0.0758, 0.5741, 0.2041, 0.06509, 0.182, 0.13, 0.1576, 0.1201, 0.1919, 0.05933, 0.1322, 0.5055, 0.1372, 0.566, 0.0758, 0.5741, 0.0692, 0.5091, 0.1063, 0.7015, 0.1298, 0.7635, 0.08615, 0.7855, 0.05289, 0.7223, 0.1576, 0.1201, 0.128, 0.1827, 0.09301, 0.1646, 0.1348, 0.1055, 0.0692, 0.5091, 0.0758, 0.5741, 0.009088, 0.5853, 7.056e-05, 0.5132, 0.06857, 0.4435, 0.0692, 0.5091, 7.056e-05, 0.5132, 0.0003657, 0.44, 0.2293, 0.9423, 0.2187, 0.9509, 0.2692, 0.9999, 0.2286, 7.056e-05, 0.1919, 0.05933, 0.2041, 0.06509, 0.2413, 0.9359, 0.2293, 0.9423, 0.2692, 0.9999, 0.2286, 7.056e-05, 0.2041, 0.06509, 0.2171, 0.06844, 0.2542, 0.9319, 0.2413, 0.9359, 0.2692, 0.9999, 0.2286, 7.056e-05, 0.2171, 0.06844, 0.2305, 0.06932, 0.2675, 0.9303, 0.2542, 0.9319, 0.2692, 0.9999, 0.2286, 7.056e-05, 0.2305, 0.06932, 0.2437, 0.06773, 0.2809, 0.9312, 0.2675, 0.9303, 0.2692, 0.9999, 0.2286, 7.056e-05, 0.2437, 0.06773, 0.2565, 0.0637, 0.294, 0.9346, 0.2809, 0.9312, 0.2692, 0.9999, 0.2286, 7.056e-05, 0.2565, 0.0637, 0.2684, 0.05731, 0.3063, 0.9404, 0.294, 0.9346, 0.2692, 0.9999, 0.2286, 7.056e-05, 0.2684, 0.05731, 0.2789, 0.04873, 0.3174, 0.9485, 0.3063, 0.9404, 0.2692, 0.9999, 0.06857, 0.4435, 0.0003657, 0.44, 7.056e-05, 0.5132, 0.0692, 0.5091, 0.0692, 0.5091, 7.056e-05, 0.5132, 0.009088, 0.5853, 0.0758, 0.5741, 0.1576, 0.1201, 0.1348, 0.1055, 0.09301, 0.1646, 0.128, 0.1827, 0.1322, 0.5055, 0.0692, 0.5091, 0.0758, 0.5741, 0.1372, 0.566, 0.2041, 0.06509, 0.1919, 0.05933, 0.1576, 0.1201, 0.182, 0.13, 0.1372, 0.566, 0.0758, 0.5741, 0.08821, 0.6383, 0.1457, 0.6265, 0.182, 0.13, 0.1576, 0.1201, 0.128, 0.1827, 0.1636, 0.1945, 0.1457, 0.6265, 0.08821, 0.6383, 0.1063, 0.7015, 0.1577, 0.6871, 0.1636, 0.1945, 0.128, 0.1827, 0.1039, 0.2468, 0.1493, 0.2583, 0.1577, 0.6871, 0.1063, 0.7015, 0.1298, 0.7635, 0.1734, 0.7482, 0.1493, 0.2583, 0.1039, 0.2468, 0.08605, 0.3119, 0.1391, 0.3212, 0.1734, 0.7482, 0.1298, 0.7635, 0.1585, 0.8243, 0.1927, 0.8099, 0.1391, 0.3212, 0.08605, 0.3119, 0.07402, 0.3775, 0.1333, 0.3833, 0.1927, 0.8099, 0.1585, 0.8243, 0.192, 0.8839, 0.2154, 0.8725, 0.1333, 0.3833, 0.07402, 0.3775, 0.06857, 0.4435, 0.1309, 0.4446, 0.2154, 0.8725, 0.192, 0.8839, 0.2293, 0.9423, 0.2413, 0.9359, 0.1309, 0.4446, 0.06857, 0.4435, 0.0692, 0.5091, 0.1322, 0.5055, 0.2169, 0.7385, 0.1734, 0.7482, 0.1927, 0.8099, 0.2277, 0.8009, 0.1903, 0.3254, 0.1391, 0.3212, 0.1333, 0.3833, 0.1892, 0.3853, 0.2277, 0.8009, 0.1927, 0.8099, 0.2154, 0.8725, 0.2401, 0.8653, 0.1892, 0.3853, 0.1333, 0.3833, 0.1309, 0.4446, 0.1895, 0.444, 0.2401, 0.8653, 0.2154, 0.8725, 0.2413, 0.9359, 0.2542, 0.9319, 0.1895, 0.444, 0.1309, 0.4446, 0.1322, 0.5055, 0.1915, 0.5022, 0.1915, 0.5022, 0.1322, 0.5055, 0.1372, 0.566, 0.1953, 0.5603, 0.2171, 0.06844, 0.2041, 0.06509, 0.182, 0.13, 0.2071, 0.1356, 0.1953, 0.5603, 0.1372, 0.566, 0.1457, 0.6265, 0.2008, 0.6187, 0.2071, 0.1356, 0.182, 0.13, 0.1636, 0.1945, 0.1993, 0.2008, 0.2008, 0.6187, 0.1457, 0.6265, 0.1577, 0.6871, 0.208, 0.678, 0.1993, 0.2008, 0.1636, 0.1945, 0.1493, 0.2583, 0.1938, 0.264, 0.208, 0.678, 0.1577, 0.6871, 0.1734, 0.7482, 0.2169, 0.7385, 0.1938, 0.264, 0.1493, 0.2583, 0.1391, 0.3212, 0.1903, 0.3254, 0.2305, 0.06932, 0.2171, 0.06844, 0.2071, 0.1356, 0.2326, 0.1369, 0.252, 0.5564, 0.1953, 0.5603, 0.2008, 0.6187, 0.2549, 0.6143, 0.2326, 0.1369, 0.2071, 0.1356, 0.1993, 0.2008, 0.235, 0.2019, 0.2549, 0.6143, 0.2008, 0.6187, 0.208, 0.678, 0.2578, 0.6734, 0.235, 0.2019, 0.1993, 0.2008, 0.1938, 0.264, 0.2376, 0.2645, 0.2578, 0.6734, 0.208, 0.678, 0.2169, 0.7385, 0.2605, 0.7341, 0.2376, 0.2645, 0.1938, 0.264, 0.1903, 0.3254, 0.2404, 0.3251, 0.2605, 0.7341, 0.2169, 0.7385, 0.2277, 0.8009, 0.2631, 0.797, 0.2404, 0.3251, 0.1903, 0.3254, 0.1892, 0.3853, 0.2433, 0.384, 0.2631, 0.797, 0.2277, 0.8009, 0.2401, 0.8653, 0.2655, 0.8624, 0.2433, 0.384, 0.1892, 0.3853, 0.1895, 0.444, 0.2462, 0.4418, 0.2655, 0.8624, 0.2401, 0.8653, 0.2542, 0.9319, 0.2675, 0.9303, 0.2462, 0.4418, 0.1895, 0.444, 0.1915, 0.5022, 0.2491, 0.4991, 0.2491, 0.4991, 0.1915, 0.5022, 0.1953, 0.5603, 0.252, 0.5564, 0.29, 0.3204, 0.2404, 0.3251, 0.2433, 0.384, 0.2973, 0.3795, 0.299, 0.7981, 0.2631, 0.797, 0.2655, 0.8624, 0.2911, 0.8637, 0.2973, 0.3795, 0.2433, 0.384, 0.2462, 0.4418, 0.3028, 0.4379, 0.2911, 0.8637, 0.2655, 0.8624, 0.2675, 0.9303, 0.2809, 0.9312, 0.3028, 0.4379, 0.2462, 0.4418, 0.2491, 0.4991, 0.3067, 0.4959, 0.3067, 0.4959, 0.2491, 0.4991, 0.252, 0.5564, 0.3089, 0.5541, 0.2437, 0.06773, 0.2305, 0.06932, 0.2326, 0.1369, 0.2578, 0.1339, 0.3089, 0.5541, 0.252, 0.5564, 0.2549, 0.6143, 0.3093, 0.613, 0.2578, 0.1339, 0.2326, 0.1369, 0.235, 0.2019, 0.2703, 0.198, 0.3093, 0.613, 0.2549, 0.6143, 0.2578, 0.6734, 0.3079, 0.673, 0.2703, 0.198, 0.235, 0.2019, 0.2376, 0.2645, 0.2811, 0.2601, 0.3079, 0.673, 0.2578, 0.6734, 0.2605, 0.7341, 0.3045, 0.7346, 0.2811, 0.2601, 0.2376, 0.2645, 0.2404, 0.3251, 0.29, 0.3204, 0.3045, 0.7346, 0.2605, 0.7341, 0.2631, 0.797, 0.299, 0.7981, 0.3675, 0.5534, 0.3089, 0.5541, 0.3093, 0.613, 0.3653, 0.6148, 0.2823, 0.1267, 0.2578, 0.1339, 0.2703, 0.198, 0.3051, 0.189, 0.3653, 0.6148, 0.3093, 0.613, 0.3079, 0.673, 0.3593, 0.6771, 0.3051, 0.189, 0.2703, 0.198, 0.2811, 0.2601, 0.3244, 0.2504, 0.3593, 0.6771, 0.3079, 0.673, 0.3045, 0.7346, 0.3492, 0.7403, 0.3244, 0.2504, 0.2811, 0.2601, 0.29, 0.3204, 0.3401, 0.3112, 0.3492, 0.7403, 0.3045, 0.7346, 0.299, 0.7981, 0.3349, 0.8044, 0.3401, 0.3112, 0.29, 0.3204, 0.2973, 0.3795, 0.3523, 0.3717, 0.3349, 0.8044, 0.299, 0.7981, 0.2911, 0.8637, 0.3163, 0.8693, 0.3523, 0.3717, 0.2973, 0.3795, 0.3028, 0.4379, 0.3609, 0.4321, 0.3163, 0.8693, 0.2911, 0.8637, 0.2809, 0.9312, 0.294, 0.9346, 0.3609, 0.4321, 0.3028, 0.4379, 0.3067, 0.4959, 0.366, 0.4925, 0.366, 0.4925, 0.3067, 0.4959, 0.3089, 0.5541, 0.3675, 0.5534, 0.2565, 0.0637, 0.2437, 0.06773, 0.2578, 0.1339, 0.2823, 0.1267, 0.3707, 0.8164, 0.3349, 0.8044, 0.3163, 0.8693, 0.3408, 0.8794, 0.4096, 0.3598, 0.3523, 0.3717, 0.3609, 0.4321, 0.4221, 0.4238, 0.3408, 0.8794, 0.3163, 0.8693, 0.294, 0.9346, 0.3063, 0.9404, 0.4221, 0.4238, 0.3609, 0.4321, 0.366, 0.4925, 0.4289, 0.4888, 0.4289, 0.4888, 0.366, 0.4925, 0.3675, 0.5534, 0.4297, 0.5543, 0.2684, 0.05731, 0.2565, 0.0637, 0.2823, 0.1267, 0.3057, 0.1153, 0.4297, 0.5543, 0.3675, 0.5534, 0.3653, 0.6148, 0.4244, 0.6203, 0.3057, 0.1153, 0.2823, 0.1267, 0.3051, 0.189, 0.3391, 0.1745, 0.4244, 0.6203, 0.3653, 0.6148, 0.3593, 0.6771, 0.4128, 0.6863, 0.3391, 0.1745, 0.3051, 0.189, 0.3244, 0.2504, 0.3678, 0.235, 0.4128, 0.6863, 0.3593, 0.6771, 0.3492, 0.7403, 0.3949, 0.7518, 0.3678, 0.235, 0.3244, 0.2504, 0.3401, 0.3112, 0.3914, 0.2968, 0.3949, 0.7518, 0.3492, 0.7403, 0.3349, 0.8044, 0.3707, 0.8164, 0.3914, 0.2968, 0.3401, 0.3112, 0.3523, 0.3717, 0.4096, 0.3598, 0.4885, 0.6304, 0.4244, 0.6203, 0.4128, 0.6863, 0.4696, 0.7018, 0.3717, 0.1542, 0.3391, 0.1745, 0.3678, 0.235, 0.4112, 0.213, 0.4696, 0.7018, 0.4128, 0.6863, 0.3949, 0.7518, 0.4417, 0.7703, 0.4112, 0.213, 0.3678, 0.235, 0.3914, 0.2968, 0.4446, 0.2759, 0.4417, 0.7703, 0.3949, 0.7518, 0.3707, 0.8164, 0.4059, 0.8346, 0.4446, 0.2759, 0.3914, 0.2968, 0.4096, 0.3598, 0.4707, 0.3426, 0.4059, 0.8346, 0.3707, 0.8164, 0.3408, 0.8794, 0.3638, 0.894, 0.4707, 0.3426, 0.4096, 0.3598, 0.4221, 0.4238, 0.4887, 0.4124, 0.3638, 0.894, 0.3408, 0.8794, 0.3063, 0.9404, 0.3174, 0.9485, 0.4887, 0.4124, 0.4221, 0.4238, 0.4289, 0.4888, 0.4979, 0.4844, 0.4979, 0.4844, 0.4289, 0.4888, 0.4297, 0.5543, 0.4979, 0.5575, 0.2789, 0.04873, 0.2684, 0.05731, 0.3057, 0.1153, 0.3271, 0.09966, 0.4979, 0.5575, 0.4297, 0.5543, 0.4244, 0.6203, 0.4885, 0.6304, 0.3271, 0.09966, 0.3057, 0.1153, 0.3391, 0.1745, 0.3717, 0.1542, 0.3914, 0.2968, 0.3401, 0.3112, 0.3523, 0.3717, 0.4096, 0.3598, 0.3949, 0.7518, 0.3492, 0.7403, 0.3349, 0.8044, 0.3707, 0.8164, 0.3678, 0.235, 0.3244, 0.2504, 0.3401, 0.3112, 0.3914, 0.2968, 0.4128, 0.6863, 0.3593, 0.6771, 0.3492, 0.7403, 0.3949, 0.7518, 0.3391, 0.1745, 0.3051, 0.189, 0.3244, 0.2504, 0.3678, 0.235, 0.4244, 0.6203, 0.3653, 0.6148, 0.3593, 0.6771, 0.4128, 0.6863, 0.3057, 0.1153, 0.2823, 0.1267, 0.3051, 0.189, 0.3391, 0.1745, 0.4297, 0.5543, 0.3675, 0.5534, 0.3653, 0.6148, 0.4244, 0.6203, 0.2684, 0.05731, 0.2565, 0.0637, 0.2823, 0.1267, 0.3057, 0.1153, 0.4289, 0.4888, 0.366, 0.4925, 0.3675, 0.5534, 0.4297, 0.5543, 0.4221, 0.4238, 0.3609, 0.4321, 0.366, 0.4925, 0.4289, 0.4888, 0.3408, 0.8794, 0.3163, 0.8693, 0.294, 0.9346, 0.3063, 0.9404, 0.4096, 0.3598, 0.3523, 0.3717, 0.3609, 0.4321, 0.4221, 0.4238, 0.3707, 0.8164, 0.3349, 0.8044, 0.3163, 0.8693, 0.3408, 0.8794, 0.2565, 0.0637, 0.2437, 0.06773, 0.2578, 0.1339, 0.2823, 0.1267, 0.366, 0.4925, 0.3067, 0.4959, 0.3089, 0.5541, 0.3675, 0.5534, 0.3609, 0.4321, 0.3028, 0.4379, 0.3067, 0.4959, 0.366, 0.4925, 0.3163, 0.8693, 0.2911, 0.8637, 0.2809, 0.9312, 0.294, 0.9346, 0.3523, 0.3717, 0.2973, 0.3795, 0.3028, 0.4379, 0.3609, 0.4321, 0.3349, 0.8044, 0.299, 0.7981, 0.2911, 0.8637, 0.3163, 0.8693, 0.3401, 0.3112, 0.29, 0.3204, 0.2973, 0.3795, 0.3523, 0.3717, 0.3492, 0.7403, 0.3045, 0.7346, 0.299, 0.7981, 0.3349, 0.8044, 0.3244, 0.2504, 0.2811, 0.2601, 0.29, 0.3204, 0.3401, 0.3112, 0.3593, 0.6771, 0.3079, 0.673, 0.3045, 0.7346, 0.3492, 0.7403, 0.3051, 0.189, 0.2703, 0.198, 0.2811, 0.2601, 0.3244, 0.2504, 0.3653, 0.6148, 0.3093, 0.613, 0.3079, 0.673, 0.3593, 0.6771, 0.2823, 0.1267, 0.2578, 0.1339, 0.2703, 0.198, 0.3051, 0.189, 0.3675, 0.5534, 0.3089, 0.5541, 0.3093, 0.613, 0.3653, 0.6148, 0.3045, 0.7346, 0.2605, 0.7341, 0.2631, 0.797, 0.299, 0.7981, 0.2811, 0.2601, 0.2376, 0.2645, 0.2404, 0.3251, 0.29, 0.3204, 0.3079, 0.673, 0.2578, 0.6734, 0.2605, 0.7341, 0.3045, 0.7346, 0.2703, 0.198, 0.235, 0.2019, 0.2376, 0.2645, 0.2811, 0.2601, 0.3093, 0.613, 0.2549, 0.6143, 0.2578, 0.6734, 0.3079, 0.673, 0.2578, 0.1339, 0.2326, 0.1369, 0.235, 0.2019, 0.2703, 0.198, 0.3089, 0.5541, 0.252, 0.5564, 0.2549, 0.6143, 0.3093, 0.613, 0.2437, 0.06773, 0.2305, 0.06932, 0.2326, 0.1369, 0.2578, 0.1339, 0.3067, 0.4959, 0.2491, 0.4991, 0.252, 0.5564, 0.3089, 0.5541, 0.3028, 0.4379, 0.2462, 0.4418, 0.2491, 0.4991, 0.3067, 0.4959, 0.2911, 0.8637, 0.2655, 0.8624, 0.2675, 0.9303, 0.2809, 0.9312, 0.2973, 0.3795, 0.2433, 0.384, 0.2462, 0.4418, 0.3028, 0.4379, 0.299, 0.7981, 0.2631, 0.797, 0.2655, 0.8624, 0.2911, 0.8637, 0.29, 0.3204, 0.2404, 0.3251, 0.2433, 0.384, 0.2973, 0.3795, 0.2491, 0.4991, 0.1915, 0.5022, 0.1953, 0.5603, 0.252, 0.5564, 0.2462, 0.4418, 0.1895, 0.444, 0.1915, 0.5022, 0.2491, 0.4991, 0.2655, 0.8624, 0.2401, 0.8653, 0.2542, 0.9319, 0.2675, 0.9303, 0.2433, 0.384, 0.1892, 0.3853, 0.1895, 0.444, 0.2462, 0.4418, 0.2631, 0.797, 0.2277, 0.8009, 0.2401, 0.8653, 0.2655, 0.8624, 0.2404, 0.3251, 0.1903, 0.3254, 0.1892, 0.3853, 0.2433, 0.384, 0.2605, 0.7341, 0.2169, 0.7385, 0.2277, 0.8009, 0.2631, 0.797, 0.2376, 0.2645, 0.1938, 0.264, 0.1903, 0.3254, 0.2404, 0.3251, 0.2578, 0.6734, 0.208, 0.678, 0.2169, 0.7385, 0.2605, 0.7341, 0.235, 0.2019, 0.1993, 0.2008, 0.1938, 0.264, 0.2376, 0.2645, 0.2549, 0.6143, 0.2008, 0.6187, 0.208, 0.678, 0.2578, 0.6734, 0.2326, 0.1369, 0.2071, 0.1356, 0.1993, 0.2008, 0.235, 0.2019, 0.252, 0.5564, 0.1953, 0.5603, 0.2008, 0.6187, 0.2549, 0.6143, 0.2305, 0.06932, 0.2171, 0.06844, 0.2071, 0.1356, 0.2326, 0.1369, 0.1938, 0.264, 0.1493, 0.2583, 0.1391, 0.3212, 0.1903, 0.3254, 0.208, 0.678, 0.1577, 0.6871, 0.1734, 0.7482, 0.2169, 0.7385, 0.1993, 0.2008, 0.1636, 0.1945, 0.1493, 0.2583, 0.1938, 0.264, 0.2008, 0.6187, 0.1457, 0.6265, 0.1577, 0.6871, 0.208, 0.678, 0.2071, 0.1356, 0.182, 0.13, 0.1636, 0.1945, 0.1993, 0.2008, 0.1953, 0.5603, 0.1372, 0.566, 0.1457, 0.6265, 0.2008, 0.6187, 0.2171, 0.06844, 0.2041, 0.06509, 0.182, 0.13, 0.2071, 0.1356, 0.1915, 0.5022, 0.1322, 0.5055, 0.1372, 0.566, 0.1953, 0.5603, 0.1895, 0.444, 0.1309, 0.4446, 0.1322, 0.5055, 0.1915, 0.5022, 0.2401, 0.8653, 0.2154, 0.8725, 0.2413, 0.9359, 0.2542, 0.9319, 0.1892, 0.3853, 0.1333, 0.3833, 0.1309, 0.4446, 0.1895, 0.444, 0.2277, 0.8009, 0.1927, 0.8099, 0.2154, 0.8725, 0.2401, 0.8653, 0.1903, 0.3254, 0.1391, 0.3212, 0.1333, 0.3833, 0.1892, 0.3853, 0.2169, 0.7385, 0.1734, 0.7482, 0.1927, 0.8099, 0.2277, 0.8009, 0.1309, 0.4446, 0.06857, 0.4435, 0.0692, 0.5091, 0.1322, 0.5055, 0.2154, 0.8725, 0.192, 0.8839, 0.2293, 0.9423, 0.2413, 0.9359, 0.1333, 0.3833, 0.07402, 0.3775, 0.06857, 0.4435, 0.1309, 0.4446, 0.1927, 0.8099, 0.1585, 0.8243, 0.192, 0.8839, 0.2154, 0.8725, 0.1391, 0.3212, 0.08605, 0.3119, 0.07402, 0.3775, 0.1333, 0.3833, 0.1734, 0.7482, 0.1298, 0.7635, 0.1585, 0.8243, 0.1927, 0.8099, 0.1493, 0.2583, 0.1039, 0.2468, 0.08605, 0.3119, 0.1391, 0.3212, 0.1577, 0.6871, 0.1063, 0.7015, 0.1298, 0.7635, 0.1734, 0.7482, 0.1636, 0.1945, 0.128, 0.1827, 0.1039, 0.2468, 0.1493, 0.2583, 0.1457, 0.6265, 0.08821, 0.6383, 0.1063, 0.7015, 0.1577, 0.6871, 0.182, 0.13, 0.1576, 0.1201, 0.128, 0.1827, 0.1636, 0.1945, 0.1372, 0.566, 0.0758, 0.5741, 0.08821, 0.6383, 0.1457, 0.6265, 0.2041, 0.06509, 0.1919, 0.05933, 0.1576, 0.1201, 0.182, 0.13, 0.1322, 0.5055, 0.0692, 0.5091, 0.0758, 0.5741, 0.1372, 0.566, 0.1039, 0.2468, 0.08605, 0.3119, 0.02963, 0.2962, 0.05747, 0.2284, 0.1298, 0.7635, 0.1585, 0.8243, 0.1257, 0.8446, 0.08615, 0.7855, 0.08605, 0.3119, 0.07402, 0.3775, 0.01025, 0.3671, 0.02963, 0.2962, 0.1585, 0.8243, 0.192, 0.8839, 0.1704, 0.8996, 0.1257, 0.8446, 0.1322, 0.5055, 0.1372, 0.566, 0.0758, 0.5741, 0.0692, 0.5091, 0.2041, 0.06509, 0.182, 0.13, 0.1576, 0.1201, 0.1919, 0.05933, 0.1372, 0.566, 0.1457, 0.6265, 0.08821, 0.6383, 0.0758, 0.5741, 0.182, 0.13, 0.1636, 0.1945, 0.128, 0.1827, 0.1576, 0.1201, 0.1457, 0.6265, 0.1577, 0.6871, 0.1063, 0.7015, 0.08821, 0.6383, 0.1636, 0.1945, 0.1493, 0.2583, 0.1039, 0.2468, 0.128, 0.1827, 0.1577, 0.6871, 0.1734, 0.7482, 0.1298, 0.7635, 0.1063, 0.7015, 0.1493, 0.2583, 0.1391, 0.3212, 0.08605, 0.3119, 0.1039, 0.2468, 0.1734, 0.7482, 0.1927, 0.8099, 0.1585, 0.8243, 0.1298, 0.7635, 0.1391, 0.3212, 0.1333, 0.3833, 0.07402, 0.3775, 0.08605, 0.3119, 0.1927, 0.8099, 0.2154, 0.8725, 0.192, 0.8839, 0.1585, 0.8243, 0.1333, 0.3833, 0.1309, 0.4446, 0.06857, 0.4435, 0.07402, 0.3775, 0.2154, 0.8725, 0.2413, 0.9359, 0.2293, 0.9423, 0.192, 0.8839, 0.1309, 0.4446, 0.1322, 0.5055, 0.0692, 0.5091, 0.06857, 0.4435, 0.2169, 0.7385, 0.2277, 0.8009, 0.1927, 0.8099, 0.1734, 0.7482, 0.1903, 0.3254, 0.1892, 0.3853, 0.1333, 0.3833, 0.1391, 0.3212, 0.2277, 0.8009, 0.2401, 0.8653, 0.2154, 0.8725, 0.1927, 0.8099, 0.1892, 0.3853, 0.1895, 0.444, 0.1309, 0.4446, 0.1333, 0.3833, 0.2401, 0.8653, 0.2542, 0.9319, 0.2413, 0.9359, 0.2154, 0.8725, 0.1895, 0.444, 0.1915, 0.5022, 0.1322, 0.5055, 0.1309, 0.4446, 0.1915, 0.5022, 0.1953, 0.5603, 0.1372, 0.566, 0.1322, 0.5055, 0.2171, 0.06844, 0.2071, 0.1356, 0.182, 0.13, 0.2041, 0.06509, 0.1953, 0.5603, 0.2008, 0.6187, 0.1457, 0.6265, 0.1372, 0.566, 0.2071, 0.1356, 0.1993, 0.2008, 0.1636, 0.1945, 0.182, 0.13, 0.2008, 0.6187, 0.208, 0.678, 0.1577, 0.6871, 0.1457, 0.6265, 0.1993, 0.2008, 0.1938, 0.264, 0.1493, 0.2583, 0.1636, 0.1945, 0.208, 0.678, 0.2169, 0.7385, 0.1734, 0.7482, 0.1577, 0.6871, 0.1938, 0.264, 0.1903, 0.3254, 0.1391, 0.3212, 0.1493, 0.2583, 0.2305, 0.06932, 0.2326, 0.1369, 0.2071, 0.1356, 0.2171, 0.06844, 0.252, 0.5564, 0.2549, 0.6143, 0.2008, 0.6187, 0.1953, 0.5603, 0.2326, 0.1369, 0.235, 0.2019, 0.1993, 0.2008, 0.2071, 0.1356, 0.2549, 0.6143, 0.2578, 0.6734, 0.208, 0.678, 0.2008, 0.6187, 0.235, 0.2019, 0.2376, 0.2645, 0.1938, 0.264, 0.1993, 0.2008, 0.2578, 0.6734, 0.2605, 0.7341, 0.2169, 0.7385, 0.208, 0.678, 0.2376, 0.2645, 0.2404, 0.3251, 0.1903, 0.3254, 0.1938, 0.264, 0.2605, 0.7341, 0.2631, 0.797, 0.2277, 0.8009, 0.2169, 0.7385, 0.2404, 0.3251, 0.2433, 0.384, 0.1892, 0.3853, 0.1903, 0.3254, 0.2631, 0.797, 0.2655, 0.8624, 0.2401, 0.8653, 0.2277, 0.8009, 0.2433, 0.384, 0.2462, 0.4418, 0.1895, 0.444, 0.1892, 0.3853, 0.2655, 0.8624, 0.2675, 0.9303, 0.2542, 0.9319, 0.2401, 0.8653, 0.2462, 0.4418, 0.2491, 0.4991, 0.1915, 0.5022, 0.1895, 0.444, 0.2491, 0.4991, 0.252, 0.5564, 0.1953, 0.5603, 0.1915, 0.5022, 0.29, 0.3204, 0.2973, 0.3795, 0.2433, 0.384, 0.2404, 0.3251, 0.299, 0.7981, 0.2911, 0.8637, 0.2655, 0.8624, 0.2631, 0.797, 0.2973, 0.3795, 0.3028, 0.4379, 0.2462, 0.4418, 0.2433, 0.384, 0.2911, 0.8637, 0.2809, 0.9312, 0.2675, 0.9303, 0.2655, 0.8624, 0.3028, 0.4379, 0.3067, 0.4959, 0.2491, 0.4991, 0.2462, 0.4418, 0.3067, 0.4959, 0.3089, 0.5541, 0.252, 0.5564, 0.2491, 0.4991, 0.2437, 0.06773, 0.2578, 0.1339, 0.2326, 0.1369, 0.2305, 0.06932, 0.3089, 0.5541, 0.3093, 0.613, 0.2549, 0.6143, 0.252, 0.5564, 0.2578, 0.1339, 0.2703, 0.198, 0.235, 0.2019, 0.2326, 0.1369, 0.3093, 0.613, 0.3079, 0.673, 0.2578, 0.6734, 0.2549, 0.6143, 0.2703, 0.198, 0.2811, 0.2601, 0.2376, 0.2645, 0.235, 0.2019, 0.3079, 0.673, 0.3045, 0.7346, 0.2605, 0.7341, 0.2578, 0.6734, 0.2811, 0.2601, 0.29, 0.3204, 0.2404, 0.3251, 0.2376, 0.2645, 0.3045, 0.7346, 0.299, 0.7981, 0.2631, 0.797, 0.2605, 0.7341, 0.3675, 0.5534, 0.3653, 0.6148, 0.3093, 0.613, 0.3089, 0.5541, 0.2823, 0.1267, 0.3051, 0.189, 0.2703, 0.198, 0.2578, 0.1339, 0.3653, 0.6148, 0.3593, 0.6771, 0.3079, 0.673, 0.3093, 0.613, 0.3051, 0.189, 0.3244, 0.2504, 0.2811, 0.2601, 0.2703, 0.198, 0.3593, 0.6771, 0.3492, 0.7403, 0.3045, 0.7346, 0.3079, 0.673, 0.3244, 0.2504, 0.3401, 0.3112, 0.29, 0.3204, 0.2811, 0.2601, 0.3492, 0.7403, 0.3349, 0.8044, 0.299, 0.7981, 0.3045, 0.7346, 0.3401, 0.3112, 0.3523, 0.3717, 0.2973, 0.3795, 0.29, 0.3204, 0.3349, 0.8044, 0.3163, 0.8693, 0.2911, 0.8637, 0.299, 0.7981, 0.3523, 0.3717, 0.3609, 0.4321, 0.3028, 0.4379, 0.2973, 0.3795, 0.3163, 0.8693, 0.294, 0.9346, 0.2809, 0.9312, 0.2911, 0.8637, 0.3609, 0.4321, 0.366, 0.4925, 0.3067, 0.4959, 0.3028, 0.4379, 0.366, 0.4925, 0.3675, 0.5534, 0.3089, 0.5541, 0.3067, 0.4959, 0.2565, 0.0637, 0.2823, 0.1267, 0.2578, 0.1339, 0.2437, 0.06773, 0.3707, 0.8164, 0.3408, 0.8794, 0.3163, 0.8693, 0.3349, 0.8044, 0.4096, 0.3598, 0.4221, 0.4238, 0.3609, 0.4321, 0.3523, 0.3717, 0.3408, 0.8794, 0.3063, 0.9404, 0.294, 0.9346, 0.3163, 0.8693, 0.4221, 0.4238, 0.4289, 0.4888, 0.366, 0.4925, 0.3609, 0.4321, 0.4289, 0.4888, 0.4297, 0.5543, 0.3675, 0.5534, 0.366, 0.4925, 0.2684, 0.05731, 0.3057, 0.1153, 0.2823, 0.1267, 0.2565, 0.0637, 0.4297, 0.5543, 0.4244, 0.6203, 0.3653, 0.6148, 0.3675, 0.5534, 0.3057, 0.1153, 0.3391, 0.1745, 0.3051, 0.189, 0.2823, 0.1267, 0.4244, 0.6203, 0.4128, 0.6863, 0.3593, 0.6771, 0.3653, 0.6148, 0.3391, 0.1745, 0.3678, 0.235, 0.3244, 0.2504, 0.3051, 0.189, 0.4128, 0.6863, 0.3949, 0.7518, 0.3492, 0.7403, 0.3593, 0.6771, 0.3678, 0.235, 0.3914, 0.2968, 0.3401, 0.3112, 0.3244, 0.2504, 0.3949, 0.7518, 0.3707, 0.8164, 0.3349, 0.8044, 0.3492, 0.7403, 0.3914, 0.2968, 0.4096, 0.3598, 0.3523, 0.3717, 0.3401, 0.3112, 0.4885, 0.6304, 0.4696, 0.7018, 0.4128, 0.6863, 0.4244, 0.6203, 0.3717, 0.1542, 0.4112, 0.213, 0.3678, 0.235, 0.3391, 0.1745, 0.4696, 0.7018, 0.4417, 0.7703, 0.3949, 0.7518, 0.4128, 0.6863, 0.4112, 0.213, 0.4446, 0.2759, 0.3914, 0.2968, 0.3678, 0.235, 0.4417, 0.7703, 0.4059, 0.8346, 0.3707, 0.8164, 0.3949, 0.7518, 0.4446, 0.2759, 0.4707, 0.3426, 0.4096, 0.3598, 0.3914, 0.2968, 0.4059, 0.8346, 0.3638, 0.894, 0.3408, 0.8794, 0.3707, 0.8164, 0.4707, 0.3426, 0.4887, 0.4124, 0.4221, 0.4238, 0.4096, 0.3598, 0.3638, 0.894, 0.3174, 0.9485, 0.3063, 0.9404, 0.3408, 0.8794, 0.4887, 0.4124, 0.4979, 0.4844, 0.4289, 0.4888, 0.4221, 0.4238, 0.4979, 0.4844, 0.4979, 0.5575, 0.4297, 0.5543, 0.4289, 0.4888, 0.2789, 0.04873, 0.3271, 0.09966, 0.3057, 0.1153, 0.2684, 0.05731, 0.4979, 0.5575, 0.4885, 0.6304, 0.4244, 0.6203, 0.4297, 0.5543, 0.3271, 0.09966, 0.3717, 0.1542, 0.3391, 0.1745, 0.3057, 0.1153, 0.3271, 0.09966, 0.3717, 0.1542, 0.3391, 0.1745, 0.3057, 0.1153, 0.4979, 0.5575, 0.4885, 0.6304, 0.4244, 0.6203, 0.4297, 0.5543, 0.2789, 0.04873, 0.3271, 0.09966, 0.3057, 0.1153, 0.2684, 0.05731, 0.4979, 0.4844, 0.4979, 0.5575, 0.4297, 0.5543, 0.4289, 0.4888, 0.4887, 0.4124, 0.4979, 0.4844, 0.4289, 0.4888, 0.4221, 0.4238, 0.3638, 0.894, 0.3174, 0.9485, 0.3063, 0.9404, 0.3408, 0.8794, 0.4707, 0.3426, 0.4887, 0.4124, 0.4221, 0.4238, 0.4096, 0.3598, 0.4059, 0.8346, 0.3638, 0.894, 0.3408, 0.8794, 0.3707, 0.8164, 0.4446, 0.2759, 0.4707, 0.3426, 0.4096, 0.3598, 0.3914, 0.2968, 0.4417, 0.7703, 0.4059, 0.8346, 0.3707, 0.8164, 0.3949, 0.7518, 0.4112, 0.213, 0.4446, 0.2759, 0.3914, 0.2968, 0.3678, 0.235, 0.4696, 0.7018, 0.4417, 0.7703, 0.3949, 0.7518, 0.4128, 0.6863, 0.3717, 0.1542, 0.4112, 0.213, 0.3678, 0.235, 0.3391, 0.1745, 0.4885, 0.6304, 0.4696, 0.7018, 0.4128, 0.6863, 0.4244, 0.6203, 0.128, 0.1827, 0.1039, 0.2468, 0.05747, 0.2284, 0.09301, 0.1646, 0.08821, 0.6383, 0.1063, 0.7015, 0.05289, 0.7223, 0.02692, 0.6553, 0.0758, 0.5741, 0.08821, 0.6383, 0.02692, 0.6553, 0.009088, 0.5853, 0.1919, 0.05933, 0.1576, 0.1201, 0.1348, 0.1055, 0.1808, 0.05126, 0.192, 0.8839, 0.2293, 0.9423, 0.2187, 0.9509, 0.1704, 0.8996, 0.07402, 0.3775, 0.06857, 0.4435, 0.0003657, 0.44, 0.01025, 0.3671, 0.1585, 0.8243, 0.192, 0.8839, 0.1704, 0.8996, 0.1257, 0.8446, 0.08605, 0.3119, 0.07402, 0.3775, 0.01025, 0.3671, 0.02963, 0.2962, 0.1298, 0.7635, 0.1585, 0.8243, 0.1257, 0.8446, 0.08615, 0.7855, 0.1039, 0.2468, 0.08605, 0.3119, 0.02963, 0.2962, 0.05747, 0.2284, 0.2286, 7.056e-05, 0.1808, 0.05126, 0.1919, 0.05933, 0.1039, 0.2468, 0.05747, 0.2284, 0.02963, 0.2962, 0.08605, 0.3119, 0.1298, 0.7635, 0.08615, 0.7855, 0.1257, 0.8446, 0.1585, 0.8243, 0.08605, 0.3119, 0.02963, 0.2962, 0.01025, 0.3671, 0.07402, 0.3775, 0.1585, 0.8243, 0.1257, 0.8446, 0.1704, 0.8996, 0.192, 0.8839, 0.07402, 0.3775, 0.01025, 0.3671, 0.0003657, 0.44, 0.06857, 0.4435, 0.192, 0.8839, 0.1704, 0.8996, 0.2187, 0.9509, 0.2293, 0.9423, 0.1919, 0.05933, 0.1808, 0.05126, 0.1348, 0.1055, 0.1576, 0.1201, 0.0758, 0.5741, 0.009088, 0.5853, 0.02692, 0.6553, 0.08821, 0.6383, 0.08821, 0.6383, 0.02692, 0.6553, 0.05289, 0.7223, 0.1063, 0.7015, 0.128, 0.1827, 0.09301, 0.1646, 0.05747, 0.2284, 0.1039, 0.2468, 0.1063, 0.7015, 0.05289, 0.7223, 0.08615, 0.7855, 0.1298, 0.7635, 0.3174, 0.9485, 0.2692, 0.9999, 0.3063, 0.9404, 0.2286, 7.056e-05, 0.2789, 0.04873, 0.2684, 0.05731, 0.3063, 0.9404, 0.2692, 0.9999, 0.294, 0.9346, 0.2286, 7.056e-05, 0.2684, 0.05731, 0.2565, 0.0637, 0.294, 0.9346, 0.2692, 0.9999, 0.2809, 0.9312, 0.2286, 7.056e-05, 0.2565, 0.0637, 0.2437, 0.06773, 0.2809, 0.9312, 0.2692, 0.9999, 0.2675, 0.9303, 0.2286, 7.056e-05, 0.2437, 0.06773, 0.2305, 0.06932, 0.2675, 0.9303, 0.2692, 0.9999, 0.2542, 0.9319, 0.2286, 7.056e-05, 0.2305, 0.06932, 0.2171, 0.06844, 0.2542, 0.9319, 0.2692, 0.9999, 0.2413, 0.9359, 0.2286, 7.056e-05, 0.2171, 0.06844, 0.2041, 0.06509, 0.2413, 0.9359, 0.2692, 0.9999, 0.2293, 0.9423, 0.2286, 7.056e-05, 0.2041, 0.06509, 0.1919, 0.05933, 0.2293, 0.9423, 0.2692, 0.9999, 0.2187, 0.9509, 0.2286, 7.056e-05, 0.1919, 0.05933, 0.1808, 0.05126, 0.3271, 0.09966, 0.3057, 0.1153, 0.3391, 0.1745, 0.3717, 0.1542, 0.4979, 0.5575, 0.4297, 0.5543, 0.4244, 0.6203, 0.4885, 0.6304, 0.2789, 0.04873, 0.2684, 0.05731, 0.3057, 0.1153, 0.3271, 0.09966, 0.4979, 0.4844, 0.4289, 0.4888, 0.4297, 0.5543, 0.4979, 0.5575, 0.4887, 0.4124, 0.4221, 0.4238, 0.4289, 0.4888, 0.4979, 0.4844, 0.3638, 0.894, 0.3408, 0.8794, 0.3063, 0.9404, 0.3174, 0.9485, 0.4707, 0.3426, 0.4096, 0.3598, 0.4221, 0.4238, 0.4887, 0.4124, 0.4059, 0.8346, 0.3707, 0.8164, 0.3408, 0.8794, 0.3638, 0.894, 0.4446, 0.2759, 0.3914, 0.2968, 0.4096, 0.3598, 0.4707, 0.3426, 0.4417, 0.7703, 0.3949, 0.7518, 0.3707, 0.8164, 0.4059, 0.8346, 0.4112, 0.213, 0.3678, 0.235, 0.3914, 0.2968, 0.4446, 0.2759, 0.4696, 0.7018, 0.4128, 0.6863, 0.3949, 0.7518, 0.4417, 0.7703, 0.3717, 0.1542, 0.3391, 0.1745, 0.3678, 0.235, 0.4112, 0.213, 0.4885, 0.6304, 0.4244, 0.6203, 0.4128, 0.6863, 0.4696, 0.7018, 0.1063, 0.7015, 0.05289, 0.7223, 0.08615, 0.7855, 0.1298, 0.7635, 0.128, 0.1827, 0.09301, 0.1646, 0.05747, 0.2284, 0.1039, 0.2468, 0.08821, 0.6383, 0.02692, 0.6553, 0.05289, 0.7223, 0.1063, 0.7015, 0.1576, 0.1201, 0.1348, 0.1055, 0.09301, 0.1646, 0.128, 0.1827, 0.0758, 0.5741, 0.009088, 0.5853, 0.02692, 0.6553, 0.08821, 0.6383, 0.1919, 0.05933, 0.1808, 0.05126, 0.1348, 0.1055, 0.1576, 0.1201, 0.0692, 0.5091, 7.056e-05, 0.5132, 0.009088, 0.5853, 0.0758, 0.5741, 0.06857, 0.4435, 0.0003657, 0.44, 7.056e-05, 0.5132, 0.0692, 0.5091, 0.192, 0.8839, 0.1704, 0.8996, 0.2187, 0.9509, 0.2293, 0.9423, 0.07402, 0.3775, 0.01025, 0.3671, 0.0003657, 0.44, 0.06857, 0.4435, 0.1585, 0.8243, 0.1257, 0.8446, 0.1704, 0.8996, 0.192, 0.8839, 0.08605, 0.3119, 0.02963, 0.2962, 0.01025, 0.3671, 0.07402, 0.3775, 0.1298, 0.7635, 0.08615, 0.7855, 0.1257, 0.8446, 0.1585, 0.8243, 0.1039, 0.2468, 0.05747, 0.2284, 0.02963, 0.2962, 0.08605, 0.3119, 0.2286, 7.056e-05, 0.1919, 0.05933, 0.1808, 0.05126, 0.2293, 0.9423, 0.2692, 0.9999, 0.2187, 0.9509, 0.2286, 7.056e-05, 0.2041, 0.06509, 0.1919, 0.05933, 0.2413, 0.9359, 0.2692, 0.9999, 0.2293, 0.9423, 0.2286, 7.056e-05, 0.2171, 0.06844, 0.2041, 0.06509, 0.2542, 0.9319, 0.2692, 0.9999, 0.2413, 0.9359, 0.2286, 7.056e-05, 0.2305, 0.06932, 0.2171, 0.06844, 0.2675, 0.9303, 0.2692, 0.9999, 0.2542, 0.9319, 0.2286, 7.056e-05, 0.2437, 0.06773, 0.2305, 0.06932, 0.2809, 0.9312, 0.2692, 0.9999, 0.2675, 0.9303, 0.2286, 7.056e-05, 0.2565, 0.0637, 0.2437, 0.06773, 0.294, 0.9346, 0.2692, 0.9999, 0.2809, 0.9312, 0.2286, 7.056e-05, 0.2684, 0.05731, 0.2565, 0.0637, 0.3063, 0.9404, 0.2692, 0.9999, 0.294, 0.9346, 0.2286, 7.056e-05, 0.2789, 0.04873, 0.2684, 0.05731, 0.3174, 0.9485, 0.2692, 0.9999, 0.3063, 0.9404, 0.07402, 0.3775, 0.06857, 0.4435, 0.0003657, 0.44, 0.01025, 0.3671, 0.192, 0.8839, 0.2293, 0.9423, 0.2187, 0.9509, 0.1704, 0.8996, 0.06857, 0.4435, 0.0692, 0.5091, 7.056e-05, 0.5132, 0.0003657, 0.44, 0.0692, 0.5091, 0.0758, 0.5741, 0.009088, 0.5853, 7.056e-05, 0.5132, 0.1919, 0.05933, 0.1576, 0.1201, 0.1348, 0.1055, 0.1808, 0.05126, 0.0758, 0.5741, 0.08821, 0.6383, 0.02692, 0.6553, 0.009088, 0.5853, 0.1576, 0.1201, 0.128, 0.1827, 0.09301, 0.1646, 0.1348, 0.1055, 0.08821, 0.6383, 0.1063, 0.7015, 0.05289, 0.7223, 0.02692, 0.6553, 0.128, 0.1827, 0.1039, 0.2468, 0.05747, 0.2284, 0.09301, 0.1646, 0.1063, 0.7015, 0.1298, 0.7635, 0.08615, 0.7855, 0.05289, 0.7223, 0.3174, 0.9485, 0.3063, 0.9404, 0.2692, 0.9999, 0.2286, 7.056e-05, 0.2684, 0.05731, 0.2789, 0.04873, 0.3063, 0.9404, 0.294, 0.9346, 0.2692, 0.9999, 0.2286, 7.056e-05, 0.2565, 0.0637, 0.2684, 0.05731, 0.294, 0.9346, 0.2809, 0.9312, 0.2692, 0.9999, 0.2286, 7.056e-05, 0.2437, 0.06773, 0.2565, 0.0637, 0.2809, 0.9312, 0.2675, 0.9303, 0.2692, 0.9999, 0.2286, 7.056e-05, 0.2305, 0.06932, 0.2437, 0.06773, 0.2675, 0.9303, 0.2542, 0.9319, 0.2692, 0.9999, 0.2286, 7.056e-05, 0.2171, 0.06844, 0.2305, 0.06932, 0.2542, 0.9319, 0.2413, 0.9359, 0.2692, 0.9999, 0.2286, 7.056e-05, 0.2041, 0.06509, 0.2171, 0.06844, 0.2413, 0.9359, 0.2293, 0.9423, 0.2692, 0.9999, 0.2286, 7.056e-05, 0.1919, 0.05933, 0.2041, 0.06509, 0.2293, 0.9423, 0.2187, 0.9509, 0.2692, 0.9999, 0.2286, 7.056e-05, 0.1808, 0.05126, 0.1919, 0.05933])
me_sphere.use_remesh_preserve_volume = False
me_sphere.use_remesh_preserve_attributes = False
me_sphere.use_mirror_vertex_groups = False
me_sphere.update()

# ---- objects
ob_sphere = bpy.data.objects.new('Sphere', me_sphere)

# ---- transforms, parenting, visibility, modifiers, constraints
ob_sphere.location = (0.0, 0.0, 0.0)
ob_sphere.lineart.crease_threshold = 0.0

# ---- collection membership
col_collection_1.objects.link(ob_sphere)

# ---- scene / render settings (as saved in the file)
scene.frame_start = 1; scene.frame_end = 250; scene.frame_set(1)
scene.render.engine = 'BLENDER_EEVEE_NEXT'
scene.render.resolution_percentage = 50
scene.render.dither_intensity = 0.0
scene.cycles.use_denoising = False
scene.cycles.samples = 10
scene.cycles.sampling_pattern = 'TABULATED_SOBOL'
scene.cycles.light_sampling_threshold = 0.0
scene.cycles.use_adaptive_sampling = False
scene.cycles.use_light_tree = False
scene.cycles.blur_glossy = 0.0
scene.cycles.pixel_filter_type = 'GAUSSIAN'
scene.cycles.sample_clamp_indirect = 0.0
scene.view_settings.view_transform = 'Standard'
bpy.context.view_layer.update()

# ---- added for rendering (the .blend has no active camera and no usable light): camera, sun
cam_auto = bpy.data.cameras.new('AutoCamera')
cam_auto.lens = 50.0
cam_auto.sensor_width = 36.0
cam_auto.clip_end = 1000.0
ob_auto_camera = bpy.data.objects.new('AutoCamera', cam_auto)
scene.collection.objects.link(ob_auto_camera)
ob_auto_camera.location = (3.20507, -3.84609, 2.56406)
ob_auto_camera.rotation_euler = (1.09748, -7.21219e-08, 0.694738)
scene.camera = ob_auto_camera
light_auto_sun = bpy.data.lights.new('AutoSun', 'SUN')
light_auto_sun.energy = 3.0
light_auto_sun.angle = 0.0523599
ob_auto_sun = bpy.data.objects.new('AutoSun', light_auto_sun)
scene.collection.objects.link(ob_auto_sun)
ob_auto_sun.rotation_euler = (0.872665, 0.174533, 0.523599)
bpy.context.view_layer.update()
